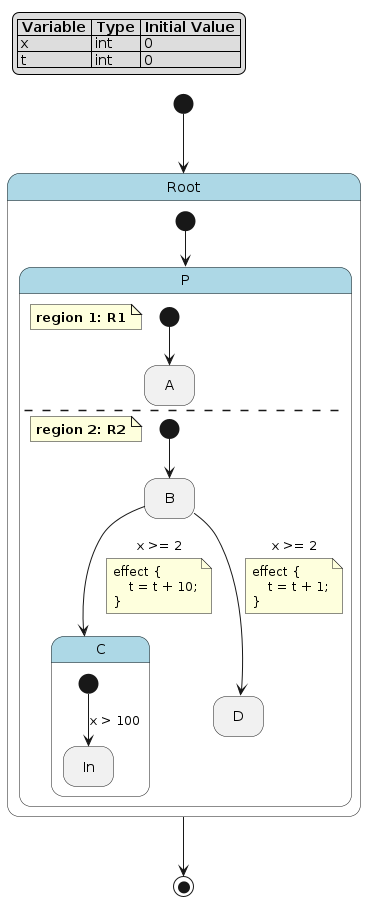

The diagram above was rendered by PlantUML. Its source (embedded in the PNG):
@startuml
hide empty description

skinparam state {
  BackgroundColor<<pseudo>> LightGray
  BackgroundColor<<composite>> LightBlue
  BorderColor<<pseudo>> Gray
  FontStyle<<pseudo>> italic
}

legend top left
|= Variable |= Type |= Initial Value |
| x | int | 0 |
| t | int | 0 |
endlegend

state "Root" as root <<composite>> {
    state "P" as root__p <<composite>> {
        note as root__p__r1
            **region 1: R1**
        end note
        state "A" as root__p__r1__a
        [*] --> root__p__r1__a
        --
        note as root__p__r2
            **region 2: R2**
        end note
        state "B" as root__p__r2__b
        state "C" as root__p__r2__c <<composite>> {
            state "In" as root__p__r2__c__in
            [*] --> root__p__r2__c__in : x > 100
        }
        state "D" as root__p__r2__d
        [*] --> root__p__r2__b
        root__p__r2__b --> root__p__r2__c : x >= 2
        note on link
        effect {
            t = t + 10;
        }
        end note
        root__p__r2__b --> root__p__r2__d : x >= 2
        note on link
        effect {
            t = t + 1;
        }
        end note
    }
    [*] --> root__p
}
[*] --> root
root --> [*]
@enduml